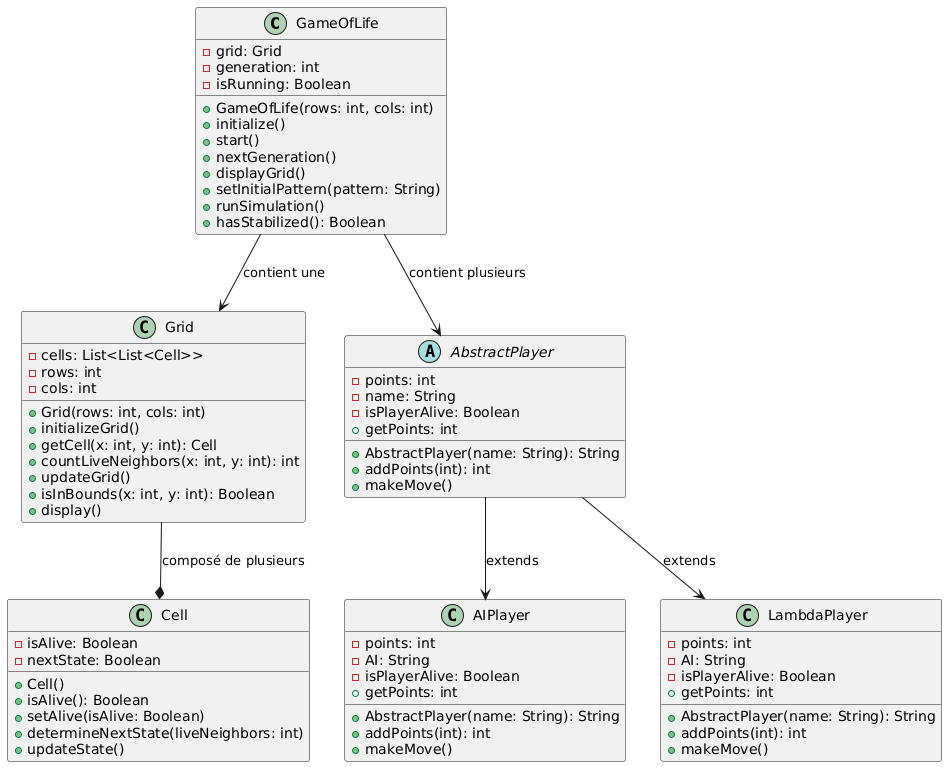

The diagram above was rendered by PlantUML. Its source (embedded in the PNG):
@startuml
class GameOfLife {
    - grid: Grid
    - generation: int
    - isRunning: Boolean
    + GameOfLife(rows: int, cols: int)
    + initialize()
    + start()
    + nextGeneration()
    + displayGrid()
    + setInitialPattern(pattern: String)
    + runSimulation()
    + hasStabilized(): Boolean
}

class Grid {
    - cells: List<List<Cell>>
    - rows: int
    - cols: int
    + Grid(rows: int, cols: int)
    + initializeGrid()
    + getCell(x: int, y: int): Cell
    + countLiveNeighbors(x: int, y: int): int
    + updateGrid()
    + isInBounds(x: int, y: int): Boolean
    + display()
}

class Cell {
    - isAlive: Boolean
    - nextState: Boolean
    + Cell()
    + isAlive(): Boolean
    + setAlive(isAlive: Boolean)
    + determineNextState(liveNeighbors: int)
    + updateState()
}


abstract class AbstractPlayer {
    - points: int
    - name: String
    - isPlayerAlive: Boolean
    + AbstractPlayer(name: String): String
    + getPoints: int
    + addPoints(int): int
    + makeMove()

    }

class AIPlayer {
    - points: int
    - AI: String
    - isPlayerAlive: Boolean
    + AbstractPlayer(name: String): String
    + getPoints: int
    + addPoints(int): int
    + makeMove()
}

class LambdaPlayer {
    - points: int
    - AI: String
    - isPlayerAlive: Boolean
    + AbstractPlayer(name: String): String
    + getPoints: int
    + addPoints(int): int
    + makeMove()
}

GameOfLife --> Grid : "contient une"
Grid --* Cell : "composé de plusieurs"
GameOfLife --> AbstractPlayer : "contient plusieurs"
AbstractPlayer --> AIPlayer : "extends"
AbstractPlayer --> LambdaPlayer : "extends"
@enduml